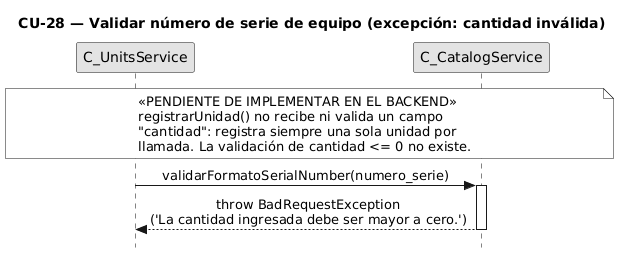

The diagram above was rendered by PlantUML. Its source (embedded in the PNG):
@startuml CU28-exc-cantidad-invalida
title CU-28 — Validar número de serie de equipo (excepción: cantidad inválida)

skinparam style strictuml
skinparam monochrome true
skinparam shadowing false
skinparam sequenceMessageAlign center
skinparam ParticipantPadding 70
skinparam ActorPadding 30
skinparam sequence {
  MessageAlign center
  LifeLineBorderColor black
}
hide footbox

participant "C_UnitsService" as units
participant "C_CatalogService" as catalog

note over units, catalog
  «PENDIENTE DE IMPLEMENTAR EN EL BACKEND»
  registrarUnidad() no recibe ni valida un campo
  "cantidad": registra siempre una sola unidad por
  llamada. La validación de cantidad <= 0 no existe.
end note

units -> catalog : validarFormatoSerialNumber(numero_serie)
activate catalog

catalog --> units : throw BadRequestException\n('La cantidad ingresada debe ser mayor a cero.')
deactivate catalog

@enduml